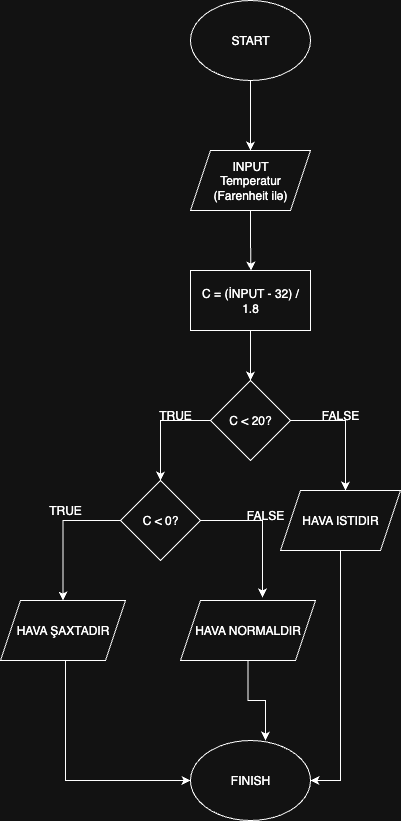

The diagram above was exported from draw.io. Its source (the exported page's mxGraphModel, read from the mxfile embedded in the PNG):
<mxGraphModel dx="878" dy="588" grid="1" gridSize="10" guides="1" tooltips="1" connect="1" arrows="1" fold="1" page="1" pageScale="1" pageWidth="850" pageHeight="1100" math="0" shadow="0">
  <root>
    <mxCell id="0" />
    <mxCell id="1" parent="0" />
    <mxCell id="WcHYUgAO-WkltVFf7tjN-5" style="edgeStyle=orthogonalEdgeStyle;rounded=0;orthogonalLoop=1;jettySize=auto;html=1;exitX=0.5;exitY=1;exitDx=0;exitDy=0;entryX=0.5;entryY=0;entryDx=0;entryDy=0;" parent="1" source="WcHYUgAO-WkltVFf7tjN-1" target="WcHYUgAO-WkltVFf7tjN-4" edge="1">
      <mxGeometry relative="1" as="geometry" />
    </mxCell>
    <mxCell id="WcHYUgAO-WkltVFf7tjN-1" value="" style="ellipse;whiteSpace=wrap;html=1;" parent="1" vertex="1">
      <mxGeometry x="365" y="80" width="120" height="80" as="geometry" />
    </mxCell>
    <mxCell id="WcHYUgAO-WkltVFf7tjN-2" value="START" style="text;html=1;align=center;verticalAlign=middle;whiteSpace=wrap;rounded=0;" parent="1" vertex="1">
      <mxGeometry x="395" y="105" width="60" height="30" as="geometry" />
    </mxCell>
    <mxCell id="WcHYUgAO-WkltVFf7tjN-61" style="edgeStyle=orthogonalEdgeStyle;rounded=0;orthogonalLoop=1;jettySize=auto;html=1;entryX=0.5;entryY=0;entryDx=0;entryDy=0;" parent="1" source="WcHYUgAO-WkltVFf7tjN-4" edge="1">
      <mxGeometry relative="1" as="geometry">
        <mxPoint x="425.5" y="350" as="targetPoint" />
      </mxGeometry>
    </mxCell>
    <mxCell id="WcHYUgAO-WkltVFf7tjN-4" value="" style="shape=parallelogram;perimeter=parallelogramPerimeter;whiteSpace=wrap;html=1;fixedSize=1;" parent="1" vertex="1">
      <mxGeometry x="365" y="230" width="120" height="60" as="geometry" />
    </mxCell>
    <mxCell id="p3Hm1kSfIP2XLLPtZitV-1" value="INPUT&lt;br&gt;Temperatur (Farenheit ilə)" style="text;html=1;align=center;verticalAlign=middle;whiteSpace=wrap;rounded=0;" parent="1" vertex="1">
      <mxGeometry x="375" y="245" width="100" height="30" as="geometry" />
    </mxCell>
    <mxCell id="p3Hm1kSfIP2XLLPtZitV-6" style="edgeStyle=orthogonalEdgeStyle;rounded=0;orthogonalLoop=1;jettySize=auto;html=1;entryX=0.5;entryY=0;entryDx=0;entryDy=0;" parent="1" source="p3Hm1kSfIP2XLLPtZitV-2" target="p3Hm1kSfIP2XLLPtZitV-4" edge="1">
      <mxGeometry relative="1" as="geometry" />
    </mxCell>
    <mxCell id="p3Hm1kSfIP2XLLPtZitV-2" value="" style="rounded=0;whiteSpace=wrap;html=1;" parent="1" vertex="1">
      <mxGeometry x="365" y="350" width="120" height="60" as="geometry" />
    </mxCell>
    <mxCell id="p3Hm1kSfIP2XLLPtZitV-3" value="C = (İNPUT - 32) / 1.8" style="text;html=1;align=center;verticalAlign=middle;whiteSpace=wrap;rounded=0;" parent="1" vertex="1">
      <mxGeometry x="375" y="367.5" width="100" height="25" as="geometry" />
    </mxCell>
    <mxCell id="p3Hm1kSfIP2XLLPtZitV-10" style="edgeStyle=orthogonalEdgeStyle;rounded=0;orthogonalLoop=1;jettySize=auto;html=1;entryX=0.5;entryY=0;entryDx=0;entryDy=0;" parent="1" source="p3Hm1kSfIP2XLLPtZitV-4" target="p3Hm1kSfIP2XLLPtZitV-7" edge="1">
      <mxGeometry relative="1" as="geometry" />
    </mxCell>
    <mxCell id="p3Hm1kSfIP2XLLPtZitV-4" value="C &amp;lt; 20?" style="rhombus;whiteSpace=wrap;html=1;" parent="1" vertex="1">
      <mxGeometry x="385" y="460" width="80" height="80" as="geometry" />
    </mxCell>
    <mxCell id="p3Hm1kSfIP2XLLPtZitV-19" style="edgeStyle=orthogonalEdgeStyle;rounded=0;orthogonalLoop=1;jettySize=auto;html=1;entryX=0.5;entryY=0;entryDx=0;entryDy=0;" parent="1" source="p3Hm1kSfIP2XLLPtZitV-7" target="p3Hm1kSfIP2XLLPtZitV-11" edge="1">
      <mxGeometry relative="1" as="geometry">
        <Array as="points">
          <mxPoint x="238" y="600" />
        </Array>
      </mxGeometry>
    </mxCell>
    <mxCell id="p3Hm1kSfIP2XLLPtZitV-7" value="C &amp;lt; 0?" style="rhombus;whiteSpace=wrap;html=1;" parent="1" vertex="1">
      <mxGeometry x="295" y="560" width="80" height="80" as="geometry" />
    </mxCell>
    <mxCell id="p3Hm1kSfIP2XLLPtZitV-28" style="edgeStyle=orthogonalEdgeStyle;rounded=0;orthogonalLoop=1;jettySize=auto;html=1;entryX=1;entryY=0.5;entryDx=0;entryDy=0;" parent="1" source="p3Hm1kSfIP2XLLPtZitV-8" target="p3Hm1kSfIP2XLLPtZitV-24" edge="1">
      <mxGeometry relative="1" as="geometry" />
    </mxCell>
    <mxCell id="p3Hm1kSfIP2XLLPtZitV-8" value="HAVA ISTIDIR" style="shape=parallelogram;perimeter=parallelogramPerimeter;whiteSpace=wrap;html=1;fixedSize=1;" parent="1" vertex="1">
      <mxGeometry x="455" y="570" width="120" height="60" as="geometry" />
    </mxCell>
    <mxCell id="p3Hm1kSfIP2XLLPtZitV-9" style="edgeStyle=orthogonalEdgeStyle;rounded=0;orthogonalLoop=1;jettySize=auto;html=1;" parent="1" source="p3Hm1kSfIP2XLLPtZitV-4" edge="1">
      <mxGeometry relative="1" as="geometry">
        <mxPoint x="520" y="570" as="targetPoint" />
        <Array as="points">
          <mxPoint x="520" y="500" />
        </Array>
      </mxGeometry>
    </mxCell>
    <mxCell id="p3Hm1kSfIP2XLLPtZitV-25" style="edgeStyle=orthogonalEdgeStyle;rounded=0;orthogonalLoop=1;jettySize=auto;html=1;entryX=0;entryY=0.5;entryDx=0;entryDy=0;" parent="1" source="p3Hm1kSfIP2XLLPtZitV-11" target="p3Hm1kSfIP2XLLPtZitV-24" edge="1">
      <mxGeometry relative="1" as="geometry">
        <Array as="points">
          <mxPoint x="240" y="860" />
        </Array>
      </mxGeometry>
    </mxCell>
    <mxCell id="p3Hm1kSfIP2XLLPtZitV-11" value="HAVA ŞAXTADIR" style="shape=parallelogram;perimeter=parallelogramPerimeter;whiteSpace=wrap;html=1;fixedSize=1;" parent="1" vertex="1">
      <mxGeometry x="175" y="680" width="125" height="60" as="geometry" />
    </mxCell>
    <mxCell id="p3Hm1kSfIP2XLLPtZitV-12" value="HAVA NORMALDIR" style="shape=parallelogram;perimeter=parallelogramPerimeter;whiteSpace=wrap;html=1;fixedSize=1;" parent="1" vertex="1">
      <mxGeometry x="355" y="680" width="135" height="60" as="geometry" />
    </mxCell>
    <mxCell id="p3Hm1kSfIP2XLLPtZitV-16" style="edgeStyle=orthogonalEdgeStyle;rounded=0;orthogonalLoop=1;jettySize=auto;html=1;entryX=0.607;entryY=-0.05;entryDx=0;entryDy=0;entryPerimeter=0;" parent="1" source="p3Hm1kSfIP2XLLPtZitV-7" target="p3Hm1kSfIP2XLLPtZitV-12" edge="1">
      <mxGeometry relative="1" as="geometry">
        <Array as="points">
          <mxPoint x="437" y="600" />
        </Array>
      </mxGeometry>
    </mxCell>
    <mxCell id="p3Hm1kSfIP2XLLPtZitV-17" value="TRUE" style="text;html=1;align=center;verticalAlign=middle;whiteSpace=wrap;rounded=0;" parent="1" vertex="1">
      <mxGeometry x="325" y="480" width="50" height="30" as="geometry" />
    </mxCell>
    <mxCell id="p3Hm1kSfIP2XLLPtZitV-18" value="TRUE" style="text;html=1;align=center;verticalAlign=middle;whiteSpace=wrap;rounded=0;" parent="1" vertex="1">
      <mxGeometry x="220" y="580" width="40" height="20" as="geometry" />
    </mxCell>
    <mxCell id="p3Hm1kSfIP2XLLPtZitV-22" value="FALSE" style="text;html=1;align=center;verticalAlign=middle;whiteSpace=wrap;rounded=0;" parent="1" vertex="1">
      <mxGeometry x="415" y="580" width="50" height="30" as="geometry" />
    </mxCell>
    <mxCell id="p3Hm1kSfIP2XLLPtZitV-23" value="FALSE" style="text;html=1;align=center;verticalAlign=middle;whiteSpace=wrap;rounded=0;" parent="1" vertex="1">
      <mxGeometry x="495" y="485" width="40" height="20" as="geometry" />
    </mxCell>
    <mxCell id="p3Hm1kSfIP2XLLPtZitV-24" value="FINISH" style="ellipse;whiteSpace=wrap;html=1;" parent="1" vertex="1">
      <mxGeometry x="365" y="820" width="120" height="80" as="geometry" />
    </mxCell>
    <mxCell id="p3Hm1kSfIP2XLLPtZitV-27" style="edgeStyle=orthogonalEdgeStyle;rounded=0;orthogonalLoop=1;jettySize=auto;html=1;" parent="1" source="p3Hm1kSfIP2XLLPtZitV-12" edge="1">
      <mxGeometry relative="1" as="geometry">
        <mxPoint x="440" y="820" as="targetPoint" />
      </mxGeometry>
    </mxCell>
  </root>
</mxGraphModel>